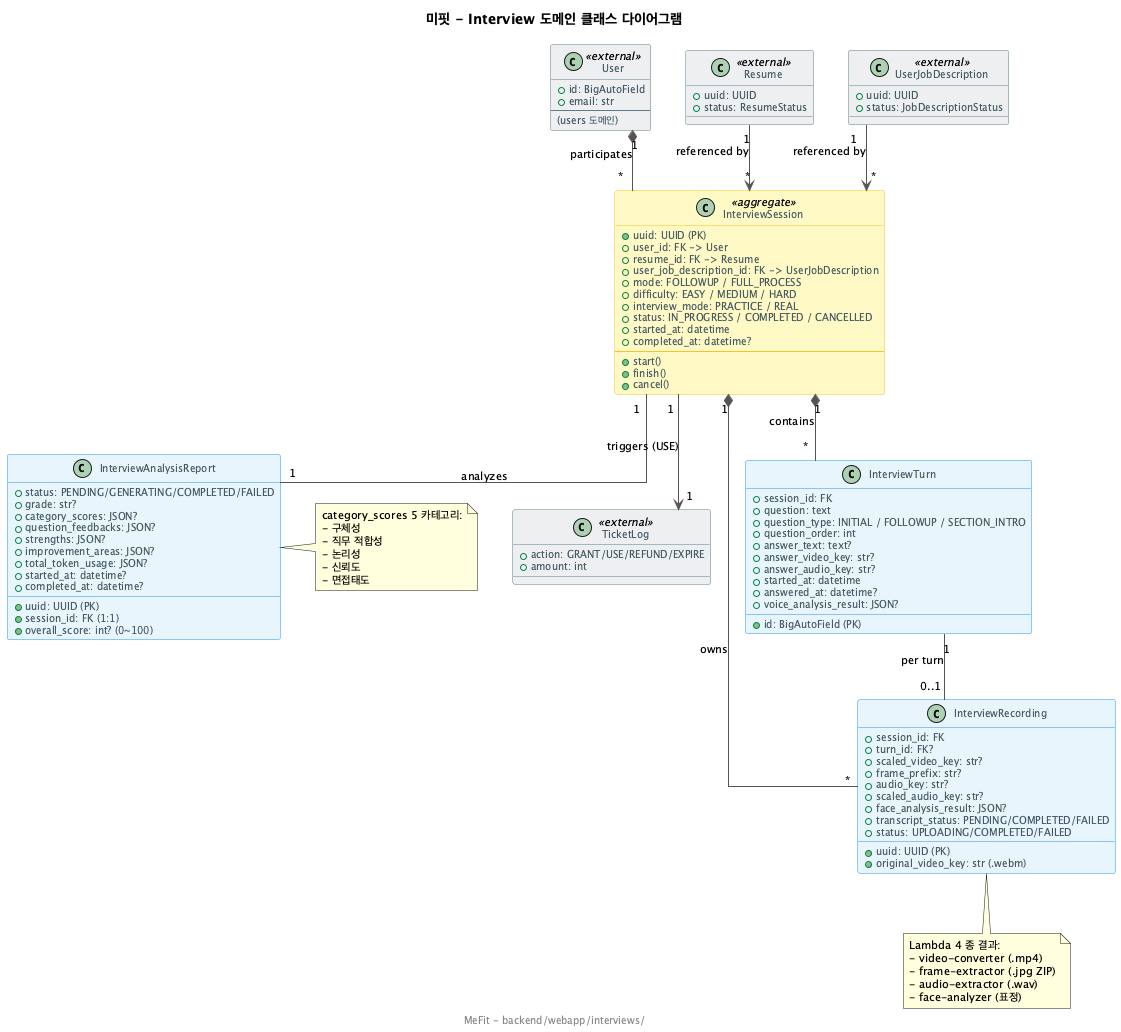

The diagram above was rendered by PlantUML. Its source (embedded in the PNG):
@startuml
title 미핏 - Interview 도메인 클래스 다이어그램

skinparam backgroundColor #FEFEFE
skinparam defaultFontSize 11
skinparam linetype ortho
skinparam class {
  BackgroundColor #E8F4FD
  BorderColor #2196F3
  ArrowColor #555555
  AttributeFontSize 10
  AttributeFontColor #455A64
}
skinparam class<<aggregate>> {
  BackgroundColor #FFF9C4
  BorderColor #FBC02D
}
skinparam class<<external>> {
  BackgroundColor #ECEFF1
  BorderColor #607D8B
}

class User <<external>> {
  +id: BigAutoField
  +email: str
  --
  (users 도메인)
}

class Resume <<external>> {
  +uuid: UUID
  +status: ResumeStatus
}

class UserJobDescription <<external>> {
  +uuid: UUID
  +status: JobDescriptionStatus
}

class TicketLog <<external>> {
  +action: GRANT/USE/REFUND/EXPIRE
  +amount: int
}

class InterviewSession <<aggregate>> {
  +uuid: UUID (PK)
  +user_id: FK -> User
  +resume_id: FK -> Resume
  +user_job_description_id: FK -> UserJobDescription
  +mode: FOLLOWUP / FULL_PROCESS
  +difficulty: EASY / MEDIUM / HARD
  +interview_mode: PRACTICE / REAL
  +status: IN_PROGRESS / COMPLETED / CANCELLED
  +started_at: datetime
  +completed_at: datetime?
  --
  +start()
  +finish()
  +cancel()
}

class InterviewTurn {
  +id: BigAutoField (PK)
  +session_id: FK
  +question: text
  +question_type: INITIAL / FOLLOWUP / SECTION_INTRO
  +question_order: int
  +answer_text: text?
  +answer_video_key: str?
  +answer_audio_key: str?
  +started_at: datetime
  +answered_at: datetime?
  +voice_analysis_result: JSON?
}

class InterviewRecording {
  +uuid: UUID (PK)
  +session_id: FK
  +turn_id: FK?
  +original_video_key: str (.webm)
  +scaled_video_key: str?
  +frame_prefix: str?
  +audio_key: str?
  +scaled_audio_key: str?
  +face_analysis_result: JSON?
  +transcript_status: PENDING/COMPLETED/FAILED
  +status: UPLOADING/COMPLETED/FAILED
}

class InterviewAnalysisReport {
  +uuid: UUID (PK)
  +session_id: FK (1:1)
  +status: PENDING/GENERATING/COMPLETED/FAILED
  +overall_score: int? (0~100)
  +grade: str?
  +category_scores: JSON?
  +question_feedbacks: JSON?
  +strengths: JSON?
  +improvement_areas: JSON?
  +total_token_usage: JSON?
  +started_at: datetime?
  +completed_at: datetime?
}

User "1" *-- "*" InterviewSession : participates
Resume "1" --> "*" InterviewSession : referenced by
UserJobDescription "1" --> "*" InterviewSession : referenced by
InterviewSession "1" *-- "*" InterviewTurn : contains
InterviewSession "1" *-- "*" InterviewRecording : owns
InterviewSession "1" -- "1" InterviewAnalysisReport : analyzes
InterviewTurn "1" -- "0..1" InterviewRecording : per turn
InterviewSession "1" --> "1" TicketLog : triggers (USE)

note right of InterviewAnalysisReport
  category_scores 5 카테고리:
  - 구체성
  - 직무 적합성
  - 논리성
  - 신뢰도
  - 면접태도
end note

note bottom of InterviewRecording
  Lambda 4 종 결과:
  - video-converter (.mp4)
  - frame-extractor (.jpg ZIP)
  - audio-extractor (.wav)
  - face-analyzer (표정)
end note

footer MeFit - backend/webapp/interviews/
@enduml